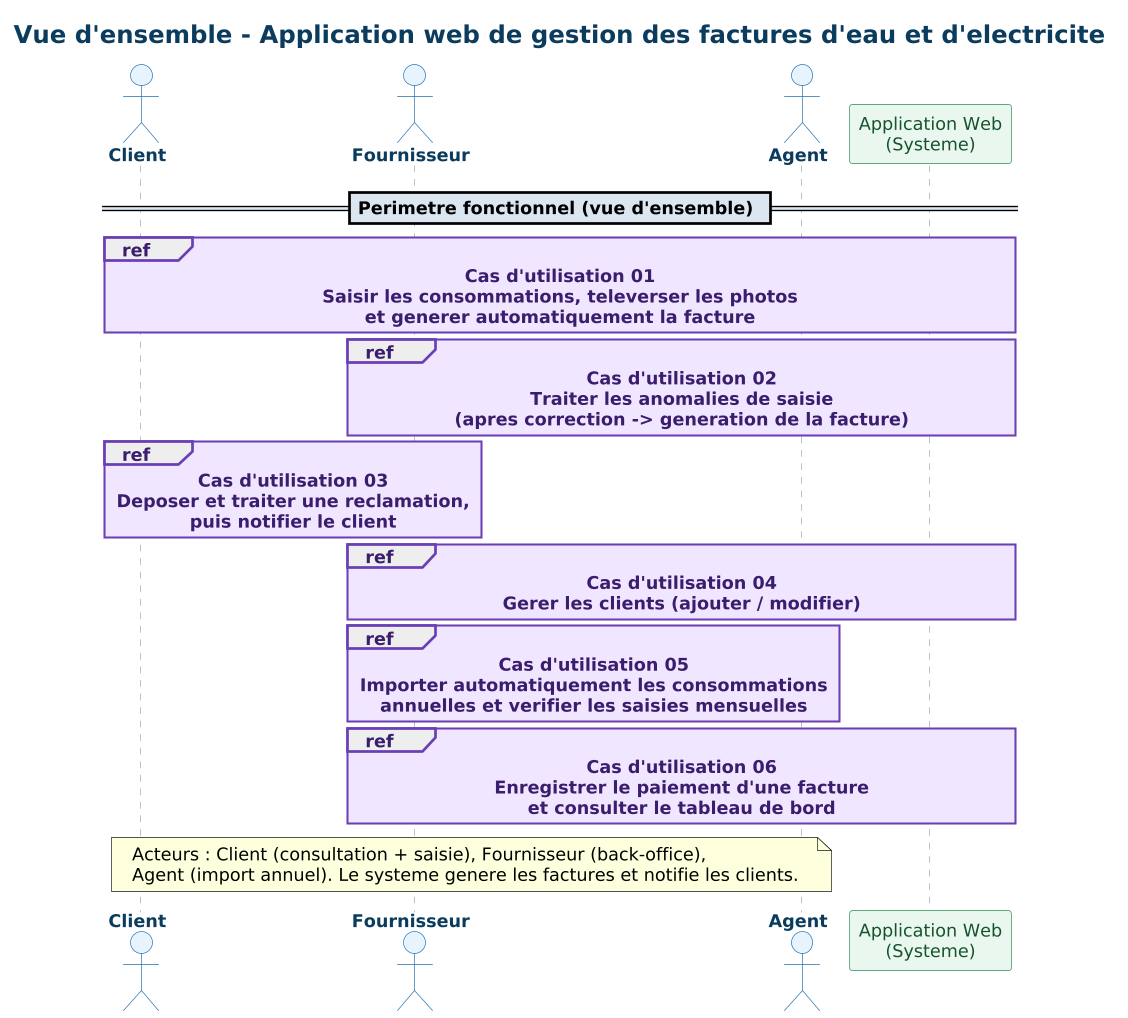

The diagram above was rendered by PlantUML. Its source (embedded in the PNG):
@startuml 00_master
!include _style.puml
title Vue d'ensemble - Application web de gestion des factures d'eau et d'electricite

autonumber
actor "Client" as CLI
actor "Fournisseur" as FOU
actor "Agent" as AGE

participant "Application Web\n(Systeme)" as SYS

== Perimetre fonctionnel (vue d'ensemble) ==

ref over CLI, SYS : Cas d'utilisation 01\nSaisir les consommations, televerser les photos\net generer automatiquement la facture

ref over FOU, SYS : Cas d'utilisation 02\nTraiter les anomalies de saisie\n(apres correction -> generation de la facture)

ref over CLI, FOU : Cas d'utilisation 03\nDeposer et traiter une reclamation,\npuis notifier le client

ref over FOU, SYS : Cas d'utilisation 04\nGerer les clients (ajouter / modifier)

ref over AGE, FOU : Cas d'utilisation 05\nImporter automatiquement les consommations\nannuelles et verifier les saisies mensuelles

ref over FOU, SYS : Cas d'utilisation 06\nEnregistrer le paiement d'une facture\net consulter le tableau de bord

note over CLI, AGE
  Acteurs : Client (consultation + saisie), Fournisseur (back-office),
  Agent (import annuel). Le systeme genere les factures et notifie les clients.
end note

@enduml